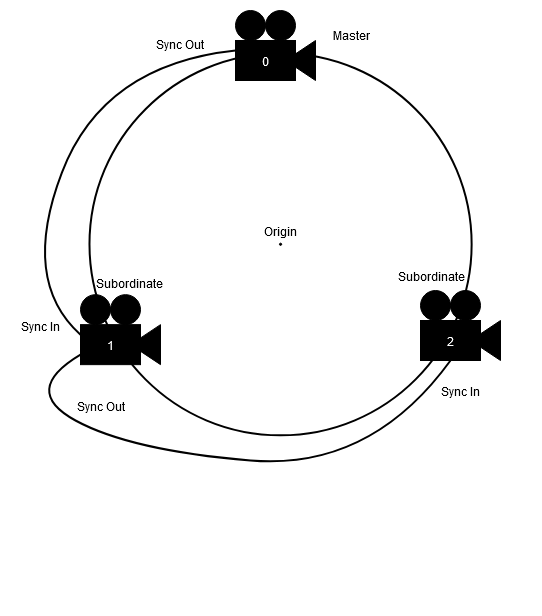

The diagram above was exported from draw.io. Its source (the exported page's mxGraphModel, read from the mxfile embedded in the PNG):
<mxGraphModel dx="825" dy="452" grid="1" gridSize="10" guides="1" tooltips="1" connect="1" arrows="1" fold="1" page="1" pageScale="1" pageWidth="850" pageHeight="1100" math="0" shadow="0">
  <root>
    <mxCell id="0" />
    <mxCell id="1" parent="0" />
    <mxCell id="UAQPfOi4Udw3orKH3_de-37" value="" style="group" vertex="1" connectable="0" parent="1">
      <mxGeometry x="169" y="70" width="512" height="595" as="geometry" />
    </mxCell>
    <mxCell id="UAQPfOi4Udw3orKH3_de-1" value="" style="ellipse;whiteSpace=wrap;html=1;aspect=fixed;shadow=0;strokeWidth=2;" vertex="1" parent="UAQPfOi4Udw3orKH3_de-37">
      <mxGeometry x="69.98561151079137" y="42.70334928229666" width="382.158273381295" height="382.158273381295" as="geometry" />
    </mxCell>
    <mxCell id="UAQPfOi4Udw3orKH3_de-22" value="" style="curved=1;endArrow=none;html=1;entryX=0;entryY=0.25;entryDx=0;entryDy=0;exitX=0;exitY=0.25;exitDx=0;exitDy=0;endFill=0;strokeWidth=2;" edge="1" parent="UAQPfOi4Udw3orKH3_de-37" source="UAQPfOi4Udw3orKH3_de-44" target="UAQPfOi4Udw3orKH3_de-49">
      <mxGeometry width="50" height="50" relative="1" as="geometry">
        <mxPoint x="226.53237410071938" y="52.775119617224846" as="sourcePoint" />
        <mxPoint x="60.776978417266264" y="405.78947368421063" as="targetPoint" />
        <Array as="points">
          <mxPoint x="83.79856115107913" y="54.09090909090909" />
          <mxPoint x="1" y="270" />
        </Array>
      </mxGeometry>
    </mxCell>
    <mxCell id="UAQPfOi4Udw3orKH3_de-24" value="Sync Out" style="text;html=1;align=center;verticalAlign=middle;resizable=0;points=[];autosize=1;" vertex="1" parent="UAQPfOi4Udw3orKH3_de-37">
      <mxGeometry x="129.98438848920864" y="22.69947368421053" width="60" height="20" as="geometry" />
    </mxCell>
    <mxCell id="UAQPfOi4Udw3orKH3_de-26" value="" style="curved=1;endArrow=none;html=1;entryX=0;entryY=0.75;entryDx=0;entryDy=0;exitX=0.5;exitY=1;exitDx=0;exitDy=0;endFill=0;startArrow=none;startFill=0;strokeWidth=2;" edge="1" parent="UAQPfOi4Udw3orKH3_de-37" source="UAQPfOi4Udw3orKH3_de-38" target="UAQPfOi4Udw3orKH3_de-49">
      <mxGeometry width="50" height="50" relative="1" as="geometry">
        <mxPoint x="426.1007194244603" y="444.4019138755982" as="sourcePoint" />
        <mxPoint x="60.776978417266264" y="435.78947368421063" as="targetPoint" />
        <Array as="points">
          <mxPoint x="351" y="460" />
          <mxPoint x="111" y="440" />
          <mxPoint x="1" y="380" />
        </Array>
      </mxGeometry>
    </mxCell>
    <mxCell id="UAQPfOi4Udw3orKH3_de-27" value="&lt;div&gt;Sync Out&lt;/div&gt;" style="text;html=1;align=center;verticalAlign=middle;resizable=0;points=[];autosize=1;" vertex="1" parent="UAQPfOi4Udw3orKH3_de-37">
      <mxGeometry x="51.005611510791375" y="384.861052631579" width="60" height="20" as="geometry" />
    </mxCell>
    <mxCell id="UAQPfOi4Udw3orKH3_de-28" value="Sync In" style="text;html=1;align=center;verticalAlign=middle;resizable=0;points=[];autosize=1;" vertex="1" parent="UAQPfOi4Udw3orKH3_de-37">
      <mxGeometry x="410.9979856115108" y="370.0034928229665" width="60" height="20" as="geometry" />
    </mxCell>
    <mxCell id="UAQPfOi4Udw3orKH3_de-30" value="Master " style="text;html=1;align=center;verticalAlign=middle;resizable=0;points=[];autosize=1;" vertex="1" parent="UAQPfOi4Udw3orKH3_de-37">
      <mxGeometry x="307.1079136690647" y="14.234449760765552" width="50" height="20" as="geometry" />
    </mxCell>
    <mxCell id="UAQPfOi4Udw3orKH3_de-31" value="Subordinate" style="text;html=1;align=center;verticalAlign=middle;resizable=0;points=[];autosize=1;" vertex="1" parent="UAQPfOi4Udw3orKH3_de-37">
      <mxGeometry x="372.14546762589936" y="255.00435406698568" width="80" height="20" as="geometry" />
    </mxCell>
    <mxCell id="UAQPfOi4Udw3orKH3_de-35" value="" style="ellipse;whiteSpace=wrap;html=1;aspect=fixed;shadow=0;fillColor=#000000;" vertex="1" parent="UAQPfOi4Udw3orKH3_de-37">
      <mxGeometry x="259.9136690647482" y="232.6321052631579" width="2.302158273381295" height="2.302158273381295" as="geometry" />
    </mxCell>
    <mxCell id="UAQPfOi4Udw3orKH3_de-36" value="Origin" style="text;html=1;align=center;verticalAlign=middle;resizable=0;points=[];autosize=1;" vertex="1" parent="UAQPfOi4Udw3orKH3_de-37">
      <mxGeometry x="236.06395683453235" y="210.00454545454545" width="50" height="20" as="geometry" />
    </mxCell>
    <mxCell id="UAQPfOi4Udw3orKH3_de-43" value="" style="group" vertex="1" connectable="0" parent="UAQPfOi4Udw3orKH3_de-37">
      <mxGeometry x="216" width="80" height="70" as="geometry" />
    </mxCell>
    <mxCell id="UAQPfOi4Udw3orKH3_de-44" value="&lt;font color=&quot;#FFFFFF&quot;&gt;0&lt;/font&gt;" style="rounded=0;whiteSpace=wrap;html=1;shadow=0;fillColor=#000000;" vertex="1" parent="UAQPfOi4Udw3orKH3_de-43">
      <mxGeometry y="30" width="60" height="40" as="geometry" />
    </mxCell>
    <mxCell id="UAQPfOi4Udw3orKH3_de-45" value="" style="ellipse;whiteSpace=wrap;html=1;aspect=fixed;shadow=0;fillColor=#000000;" vertex="1" parent="UAQPfOi4Udw3orKH3_de-43">
      <mxGeometry width="30" height="30" as="geometry" />
    </mxCell>
    <mxCell id="UAQPfOi4Udw3orKH3_de-46" value="" style="ellipse;whiteSpace=wrap;html=1;aspect=fixed;shadow=0;fillColor=#000000;" vertex="1" parent="UAQPfOi4Udw3orKH3_de-43">
      <mxGeometry x="30" width="30" height="30" as="geometry" />
    </mxCell>
    <mxCell id="UAQPfOi4Udw3orKH3_de-47" value="" style="triangle;whiteSpace=wrap;html=1;shadow=0;fillColor=#000000;rotation=-180;" vertex="1" parent="UAQPfOi4Udw3orKH3_de-43">
      <mxGeometry x="50" y="30" width="30" height="40" as="geometry" />
    </mxCell>
    <mxCell id="UAQPfOi4Udw3orKH3_de-42" value="" style="group" vertex="1" connectable="0" parent="UAQPfOi4Udw3orKH3_de-37">
      <mxGeometry x="401" y="280" width="80" height="70" as="geometry" />
    </mxCell>
    <mxCell id="UAQPfOi4Udw3orKH3_de-38" value="&lt;font color=&quot;#FFFFFF&quot;&gt;2&lt;/font&gt;" style="rounded=0;whiteSpace=wrap;html=1;shadow=0;fillColor=#000000;" vertex="1" parent="UAQPfOi4Udw3orKH3_de-42">
      <mxGeometry y="30" width="60" height="40" as="geometry" />
    </mxCell>
    <mxCell id="UAQPfOi4Udw3orKH3_de-39" value="" style="ellipse;whiteSpace=wrap;html=1;aspect=fixed;shadow=0;fillColor=#000000;" vertex="1" parent="UAQPfOi4Udw3orKH3_de-42">
      <mxGeometry width="30" height="30" as="geometry" />
    </mxCell>
    <mxCell id="UAQPfOi4Udw3orKH3_de-40" value="" style="ellipse;whiteSpace=wrap;html=1;aspect=fixed;shadow=0;fillColor=#000000;" vertex="1" parent="UAQPfOi4Udw3orKH3_de-42">
      <mxGeometry x="30" width="30" height="30" as="geometry" />
    </mxCell>
    <mxCell id="UAQPfOi4Udw3orKH3_de-41" value="" style="triangle;whiteSpace=wrap;html=1;shadow=0;fillColor=#000000;rotation=-180;" vertex="1" parent="UAQPfOi4Udw3orKH3_de-42">
      <mxGeometry x="50" y="30" width="30" height="40" as="geometry" />
    </mxCell>
    <mxCell id="UAQPfOi4Udw3orKH3_de-48" value="" style="group" vertex="1" connectable="0" parent="UAQPfOi4Udw3orKH3_de-37">
      <mxGeometry x="61.000000000000014" y="284.14" width="80" height="70" as="geometry" />
    </mxCell>
    <mxCell id="UAQPfOi4Udw3orKH3_de-49" value="&lt;font color=&quot;#FFFFFF&quot;&gt;1&lt;/font&gt;" style="rounded=0;whiteSpace=wrap;html=1;shadow=0;fillColor=#000000;" vertex="1" parent="UAQPfOi4Udw3orKH3_de-48">
      <mxGeometry y="30" width="60" height="40" as="geometry" />
    </mxCell>
    <mxCell id="UAQPfOi4Udw3orKH3_de-50" value="" style="ellipse;whiteSpace=wrap;html=1;aspect=fixed;shadow=0;fillColor=#000000;" vertex="1" parent="UAQPfOi4Udw3orKH3_de-48">
      <mxGeometry width="30" height="30" as="geometry" />
    </mxCell>
    <mxCell id="UAQPfOi4Udw3orKH3_de-51" value="" style="ellipse;whiteSpace=wrap;html=1;aspect=fixed;shadow=0;fillColor=#000000;" vertex="1" parent="UAQPfOi4Udw3orKH3_de-48">
      <mxGeometry x="30" width="30" height="30" as="geometry" />
    </mxCell>
    <mxCell id="UAQPfOi4Udw3orKH3_de-52" value="" style="triangle;whiteSpace=wrap;html=1;shadow=0;fillColor=#000000;rotation=-180;" vertex="1" parent="UAQPfOi4Udw3orKH3_de-48">
      <mxGeometry x="50" y="30" width="30" height="40" as="geometry" />
    </mxCell>
    <mxCell id="UAQPfOi4Udw3orKH3_de-25" value="Sync In" style="text;html=1;align=center;verticalAlign=middle;resizable=0;points=[];autosize=1;" vertex="1" parent="UAQPfOi4Udw3orKH3_de-37">
      <mxGeometry x="-8.996187050359708" y="304.99679425837326" width="60" height="20" as="geometry" />
    </mxCell>
    <mxCell id="UAQPfOi4Udw3orKH3_de-32" value="Subordinate" style="text;html=1;align=center;verticalAlign=middle;resizable=0;points=[];autosize=1;" vertex="1" parent="UAQPfOi4Udw3orKH3_de-37">
      <mxGeometry x="69.99000000000001" y="261.84014354066994" width="80" height="20" as="geometry" />
    </mxCell>
  </root>
</mxGraphModel>